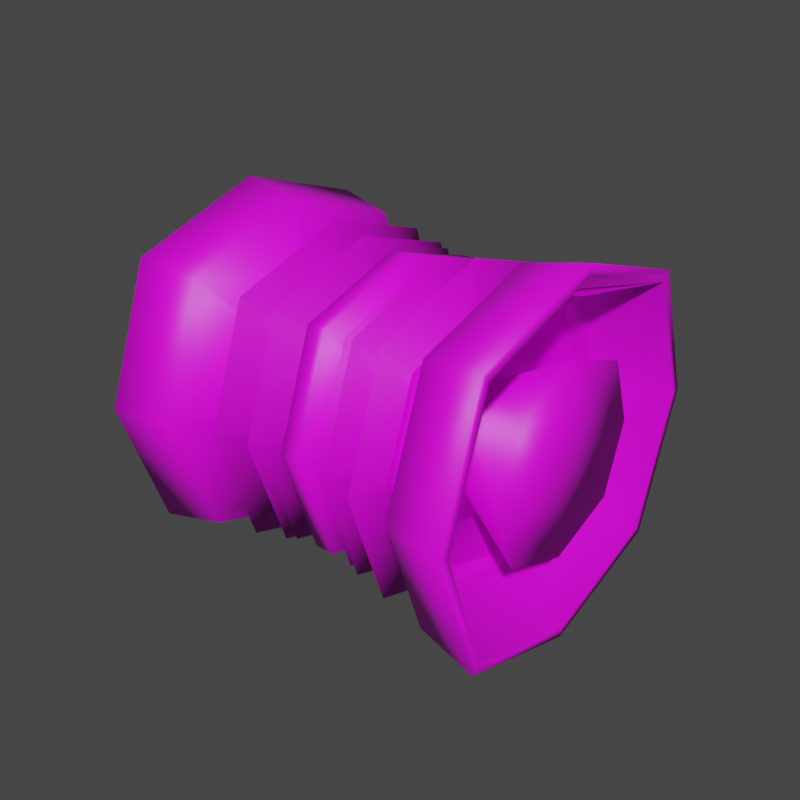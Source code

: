 # Source: 8.blend  (saved by Blender 3.2.14; exported with 4.5.12 LTS)
import bpy
from mathutils import Matrix  # noqa: F401  (used for matrix-valued properties, if any)

bpy.ops.wm.read_factory_settings(use_empty=True)
scene = bpy.context.scene
scene.name = 'Scene'

# ---- images (referenced by path relative to the original .blend; pixels are not part of the script)
import os
ASSET_DIR = os.environ.get("B2B_ASSET_DIR", "")  # directory of the original .blend (textures are referenced by path, not embedded)
HERE = os.path.dirname(os.path.abspath(__file__))  # packed textures are extracted next to this script under _unpacked/

def load_image(name, relpath, width, height, colorspace="sRGB"):
    """Load a texture the original file referenced (path relative to the .blend, or extracted next to this script)."""
    p = next((c for c in (os.path.join(HERE, relpath), os.path.join(ASSET_DIR, relpath)) if relpath and os.path.exists(c)), "")
    if p:
        img = bpy.data.images.load(p, check_existing=True)
        img.name = name
    else:  # same state as the original file: an image datablock whose file is absent (Cycles renders it pink)
        img = bpy.data.images.new(name, width, height)
        img.source = "FILE"
        img.filepath = "//" + (relpath or name)
    img.colorspace_settings.name = colorspace
    return img
img_wheel1 = load_image('Wheel1', 'Wheel1.png', 1024, 1024, 'sRGB')

# ---- materials (node trees are filled in below, after node groups)
mat_material_001 = bpy.data.materials.new('Material.001')
mat_material_001.use_transparent_shadow = False

# ---- material node trees
mat_material_001.use_nodes = True; mat_material_001.node_tree.nodes.clear()
_N = mat_material_001.node_tree.nodes; _L = mat_material_001.node_tree.links
n0 = _N.new('ShaderNodeBsdfPrincipled'); n0.name = 'Principled BSDF'; n0.location = (10, 300)
n0.distribution = 'GGX'
n0.subsurface_method = 'RANDOM_WALK_SKIN'
n0.inputs[3].default_value = 1.45
n0.inputs[27].default_value = (0.0, 0.0, 0.0, 1.0)
n0.inputs[28].default_value = 1.0
n1 = _N.new('ShaderNodeOutputMaterial'); n1.name = 'Material Output'; n1.location = (300, 300)
n2 = _N.new('ShaderNodeTexImage'); n2.name = 'Image Texture'; n2.location = (-369, 100)
n2.image = img_wheel1
_L.new(n0.outputs[0], n1.inputs[0])
_L.new(n2.outputs[0], n0.inputs[0])
n1.is_active_output = True

# ---- world
world_world = bpy.data.worlds.new('World'); scene.world = world_world
world_world.use_nodes = True; world_world.node_tree.nodes.clear()
_N = world_world.node_tree.nodes; _L = world_world.node_tree.links
n0 = _N.new('ShaderNodeOutputWorld'); n0.name = 'World Output'; n0.location = (300, 300)
n1 = _N.new('ShaderNodeBackground'); n1.name = 'Background'; n1.location = (10, 300)
n1.inputs[0].default_value = (0.05088, 0.05088, 0.05088, 1.0)
_L.new(n1.outputs[0], n0.inputs[0])
n0.is_active_output = True
world_world.color = (0.05088, 0.05088, 0.05088)
world_world.use_sun_shadow = False
world_world.sun_shadow_jitter_overblur = 0.0

# ---- meshes
me_cube_001 = bpy.data.meshes.new('Cube.001')
me_cube_001.from_pydata([(-1.503, -0.9617, -0.9405), (-1.503, -0.9629, 0.9394), (-1.503, 0.9617, -0.9405), (-1.503, 0.9629, 0.9394), (1.0, -0.8163, -0.7979), (1.0, -0.8172, 0.7976), (1.0, 0.8163, -0.7979), (1.0, 0.8172, 0.7976), (-1.503, -1.294, 0.01067), (-1.503, 1.294, 0.01067), (1.0, 1.098, 0.009385), (1.0, -1.098, 0.009385), (-1.503, -2.655e-09, -1.264), (-1.503, -2.655e-09, 1.264), (1.0, 1.571e-09, -1.073), (1.0, 1.571e-09, 1.073), (-1.503, -8.034e-10, -1.434), (-1.503, -1.089, -1.08), (-1.503, -1.47, 0.01124), (-1.503, -1.089, 1.079), (-1.503, -8.034e-10, 1.434), (-1.503, 1.089, 1.079), (-1.503, 1.47, 0.01124), (-1.503, 1.089, -1.08), (1.503, 1.47, 0.01124), (1.503, 1.089, -1.08), (1.503, -8.034e-10, -1.434), (1.503, -8.034e-10, 1.434), (1.503, -1.089, 1.079), (1.503, -1.47, 0.01124), (1.503, -1.089, -1.08), (1.503, 1.089, 1.079), (-0.728, 0.7835, 0.01158), (-0.728, -0.9927, 0.009048), (-0.728, 0.0, -0.7606), (-0.728, 0.0, 0.9704), (-0.728, -0.5846, -0.5582), (-0.728, -0.5867, 0.5576), (-0.728, 0.5867, 0.6222), (-0.728, 0.5846, -0.5582), (0.7747, -0.9927, 0.009048), (0.7747, 0.9927, 0.009048), (0.7747, -2.919e-09, -0.7802), (0.7747, 0.0, 0.9704), (0.7747, 0.5988, -0.5586), (0.7747, -0.6009, 0.5581), (0.7747, -0.5988, -0.5586), (0.7747, 0.6009, 0.5581), (-0.6955, 0.0, -0.3796), (-0.6955, -0.2862, -0.288), (-0.6955, -0.3872, 0.004739), (-0.6955, -0.2862, 0.288), (-0.6955, 0.0, 0.3796), (-0.6955, 0.2862, 0.288), (-0.6955, 0.3872, 0.004739), (-0.6955, 0.2862, -0.288), (0.6955, 0.3872, 0.004739), (1.0, 1.0, -1.0), (0.6955, 0.0, -0.3796), (0.6955, 0.0, 0.3796), (0.6955, -0.2862, 0.288), (0.6955, -0.3872, 0.004739), (0.6955, -0.2862, -0.288), (1.0, 1.0, 1.0), (-0.8717, 0.0, -0.9704), (-0.8717, -0.7402, -0.7142), (-0.8717, -0.9927, 0.009048), (-0.8717, -0.7415, 0.7138), (-0.8717, 0.0, 0.9704), (-0.8717, 0.7415, 0.7138), (-0.8717, 0.9927, 0.009048), (-0.8717, 0.7402, -0.7142), (0.8693, 0.9927, 0.009048), (0.8693, 0.7402, -0.7142), (0.8693, 0.0, -0.9704), (0.8693, 0.0, 0.9704), (0.8693, -0.7415, 0.7138), (0.8693, -0.9927, 0.009048), (0.8693, -0.7402, -0.7142), (0.8693, 0.7415, 0.7138), (0.7747, 0.7968, 0.00842), (0.7747, 0.7402, -0.7142), (0.7747, 0.0, -0.9704), (0.7747, -2.919e-09, 0.7802), (0.7747, -0.7415, 0.7138), (0.7747, -0.7968, 0.00842), (0.7747, -0.7402, -0.7142), (0.7747, 0.7415, 0.7138), (0.8342, -0.4367, 0.005884), (0.8342, 0.4367, 0.005884), (0.8342, 1.306e-09, -0.4289), (0.8342, 1.306e-09, 0.4289), (0.8342, 0.3282, -0.3049), (0.8342, -0.3293, 0.3072), (0.8342, -0.3282, -0.3049), (0.8342, 0.3293, 0.3072), (1.503, 1.38, 0.01095), (1.503, 1.024, -1.009), (1.503, 1.403e-10, -1.347), (1.503, -1.025, 1.008), (1.503, 1.403e-10, 1.347), (1.503, -1.024, -1.009), (1.503, -1.38, 0.01095), (1.503, 1.025, 1.008), (0.9895, 1.137, 0.009508), (0.9895, -0.8448, 0.8281), (0.9895, -0.8439, -0.8283), (0.9895, 0.8448, 0.8281), (0.9895, 0.8439, -0.8283), (0.9895, 1.167e-09, -1.11), (0.9895, 1.167e-09, 1.11), (0.9895, -1.137, 0.009508), (0.7063, 0.9927, 0.009048), (0.7063, 0.7402, -0.7142), (0.7063, 0.0, -0.9704), (0.7063, 0.0, 0.9704), (0.7063, -0.7415, 0.7138), (0.7063, -0.9927, 0.009048), (0.7063, -0.7402, -0.7142), (0.7063, 0.7415, 0.7138), (0.7063, 0.7968, 0.00842), (0.7063, 0.5988, -0.5586), (0.7063, -2.919e-09, -0.7802), (0.7063, -2.919e-09, 0.7802), (0.7063, -0.6009, 0.5581), (0.7063, -0.7968, 0.00842), (0.7063, -0.5988, -0.5586), (0.7063, 0.6009, 0.5581), (-1.0, 0.0, -1.32), (-1.0, -1.0, -1.0), (-1.0, -1.353, 0.0102), (-1.0, -1.0, 1.0), (-1.0, 0.0, 1.32), (-1.0, 1.0, 1.0), (-1.0, 1.353, 0.0102), (-1.0, 1.0, -1.0), (1.0, 1.353, 0.0102), (0.6955, 0.2862, -0.288), (1.0, 0.0, -1.32), (1.0, 0.0, 1.32), (1.0, -1.0, 1.0), (1.0, -1.353, 0.0102), (1.0, -1.0, -1.0), (0.6955, 0.2862, 0.288), (-0.728, 0.0, -0.9704), (-0.728, -0.7402, -0.7142), (-0.728, -0.7824, 0.008375), (-0.728, -0.7415, 0.7138), (-0.728, 0.009552, 0.7639), (-0.728, 0.7415, 0.7884), (-0.728, 0.9927, 0.009048), (-0.728, 0.7402, -0.7142), (-0.9277, 0.3333, 0.01111), (-0.9277, -0.3315, 0.009751), (-0.9277, 0.0006852, -0.3167), (-0.9277, 0.00474, 0.3305), (-0.9277, -0.2475, -0.2307), (-0.9277, -0.2484, 0.2429), (-0.9277, 0.2498, 0.2703), (-0.9277, 0.2488, -0.2307), (-0.6324, 0.0, -1.265), (-0.6324, -0.9555, -0.9588), (-0.6324, -1.293, 0.01305), (-0.6324, -0.9555, 0.9588), (-0.6324, 0.0, 1.265), (-0.6324, 0.9555, 0.9588), (-0.6324, 1.293, 0.01305), (-0.6324, 0.9555, -0.9588), (0.6324, 1.293, 0.01305), (0.6324, 0.9555, -0.9588), (0.6324, 0.0, -1.265), (0.6324, 0.0, 1.265), (0.6324, -0.9555, 0.9588), (0.6324, -1.293, 0.01305), (0.6324, -0.9555, -0.9588), (0.6324, 0.9555, 0.9588), (-0.4254, 0.0, -0.4895), (-0.4254, -0.3683, -0.3716), (-0.4254, -0.4982, 0.007036), (-0.4254, -0.3683, 0.3716), (-0.4254, 0.0, 0.4895), (-0.4254, 0.3683, 0.3716), (-0.4254, 0.4982, 0.007036), (-0.4254, 0.3683, -0.3716), (0.4254, 0.4982, 0.007036), (0.4254, 0.3683, -0.3716), (0.4254, 0.0, -0.4895), (0.4254, 0.0, 0.4895), (0.4254, -0.3683, 0.3716), (0.4254, -0.4982, 0.007036), (0.4254, -0.3683, -0.3716), (0.4254, 0.3683, 0.3716), (-0.3551, 0.0, -1.206), (-0.3551, -0.9095, -0.915), (-0.3551, -1.23, 0.01479), (-0.3551, -0.9095, 0.915), (-0.3551, 0.0, 1.206), (-0.3551, 0.9095, 0.915), (-0.3551, 1.23, 0.01479), (-0.3551, 0.9095, -0.915), (0.3551, 1.23, 0.01479), (0.3551, 0.9095, -0.915), (0.3551, 0.0, -1.206), (0.3551, 0.0, 1.206), (0.3551, -0.9095, 0.915), (0.3551, -1.23, 0.01479), (0.3551, -0.9095, -0.915), (0.3551, 0.9095, 0.915), (-0.1838, 0.0, -0.4533), (-0.1838, -0.3401, -0.3444), (-0.1838, -0.46, 0.007845), (-0.1838, -0.3401, 0.3444), (-0.1838, 0.0, 0.4533), (-0.1838, 0.3401, 0.3444), (-0.1838, 0.46, 0.007845), (-0.1838, 0.3401, -0.3444), (0.1838, 0.46, 0.007845), (0.1838, 0.3401, -0.3444), (0.1838, 0.0, -0.4533), (0.1838, 0.0, 0.4533), (0.1838, -0.3401, 0.3444), (0.1838, -0.46, 0.007845), (0.1838, -0.3401, -0.3444), (0.1838, 0.3401, 0.3444), (-0.2665, 0.0, -1.174), (-0.2665, -0.8832, -0.8913), (-0.2665, -1.195, 0.01713), (-0.2665, -0.8832, 0.8913), (-0.2665, 0.0, 1.174), (-0.2665, 0.8832, 0.8913), (-0.2665, 1.195, 0.01713), (-0.2665, 0.8832, -0.8913), (0.2665, 1.195, 0.01713), (0.2665, 0.8832, -0.8913), (0.2665, 0.0, -1.174), (0.2665, 0.0, 1.174), (0.2665, -0.8832, 0.8913), (0.2665, -1.195, 0.01713), (0.2665, -0.8832, -0.8913), (0.2665, 0.8832, 0.8913), (-0.1364, -4.12e-09, -0.5272), (-0.1364, -0.3949, -0.4009), (-0.1364, -0.5342, 0.01003), (-0.1364, -0.3949, 0.4009), (-0.1364, -4.12e-09, 0.5272), (-0.1364, 0.3949, 0.4009), (-0.1364, 0.5342, 0.01003), (-0.1364, 0.3949, -0.4009), (0.1364, 0.5342, 0.01003), (0.1364, 0.3949, -0.4009), (0.1364, -4.12e-09, -0.5272), (0.1364, -4.12e-09, 0.5272), (0.1364, -0.3949, 0.4009), (0.1364, -0.5342, 0.01003), (0.1364, -0.3949, -0.4009), (0.1364, 0.3949, 0.4009), (-0.08104, -9.063e-09, -1.157), (-0.08104, -0.8687, -0.8789), (-0.08104, -1.175, 0.01905), (-0.08104, -0.8687, 0.8789), (-0.08104, -9.063e-09, 1.157), (-0.08104, 0.8687, 0.8789), (-0.08104, 1.175, 0.01905), (-0.08104, 0.8687, -0.8789), (0.08104, 1.175, 0.01905), (0.08104, 0.8687, -0.8789), (0.08104, -9.063e-09, -1.157), (0.08104, -9.063e-09, 1.157), (0.08104, -0.8687, 0.8789), (0.08104, -1.175, 0.01905), (0.08104, -0.8687, -0.8789), (0.08104, 0.8687, 0.8789), (-1.526, 8.581e-05, 0.01024), (-1.526, 0.7272, 0.01152), (-1.526, -0.7259, 0.008547), (-1.526, 8.581e-05, -0.705), (-1.526, 0.00895, 0.7096), (-1.526, -0.5424, -0.5172), (-1.526, -0.5443, 0.5181), (-1.526, 0.5445, 0.5781), (-1.526, 0.5425, -0.5172), (1.439, 2.47e-09, 0.01025), (1.439, -0.7825, 0.008507), (1.439, 0.7825, 0.008507), (1.439, -3.966e-10, -0.7664), (1.439, -3.966e-10, 0.7664), (1.439, 0.5881, -0.5484), (1.439, -0.5901, 0.5483), (1.439, -0.5881, -0.5484), (1.439, 0.5901, 0.5483)], [], [(65, 66, 33, 145), (262, 261, 271, 264), (75, 76, 84, 43), (269, 268, 259, 258), (256, 266, 270, 257), (267, 260, 259, 268), (270, 269, 258, 257), (72, 79, 87, 41), (263, 262, 264, 265), (66, 67, 147, 33), (71, 64, 144, 151), (78, 74, 82, 86), (271, 261, 260, 267), (263, 265, 266, 256), (74, 73, 81, 82), (70, 71, 151, 150), (0, 12, 16, 17), (1, 8, 18, 19), (3, 13, 20, 21), (2, 9, 22, 23), (96, 97, 25, 24), (97, 98, 26, 25), (99, 100, 27, 28), (101, 102, 29, 30), (8, 0, 17, 18), (9, 3, 21, 22), (103, 96, 24, 31), (102, 99, 28, 29), (12, 2, 23, 16), (13, 1, 19, 20), (98, 101, 30, 26), (100, 103, 31, 27), (36, 146, 153, 156), (39, 34, 154, 159), (146, 37, 157, 153), (32, 39, 159, 152), (67, 68, 35, 147), (68, 69, 149, 35), (64, 65, 145, 144), (69, 70, 150, 149), (44, 80, 89, 92), (83, 45, 93, 91), (80, 47, 95, 89), (46, 42, 90, 94), (79, 75, 43, 87), (73, 72, 41, 81), (76, 77, 40, 84), (77, 78, 86, 40), (17, 16, 128, 129), (19, 18, 130, 131), (21, 20, 132, 133), (23, 22, 134, 135), (24, 25, 57, 136), (25, 26, 138, 57), (28, 27, 139, 140), (30, 29, 141, 142), (18, 17, 129, 130), (22, 21, 133, 134), (31, 24, 136, 63), (29, 28, 140, 141), (16, 23, 135, 128), (20, 19, 131, 132), (26, 30, 142, 138), (27, 31, 63, 139), (12, 0, 65, 64), (8, 1, 67, 66), (13, 3, 69, 68), (9, 2, 71, 70), (6, 10, 72, 73), (14, 6, 73, 74), (15, 5, 76, 75), (11, 4, 78, 77), (0, 8, 66, 65), (3, 9, 70, 69), (10, 7, 79, 72), (5, 11, 77, 76), (2, 12, 64, 71), (1, 13, 68, 67), (4, 14, 74, 78), (7, 15, 75, 79), (47, 80, 120, 127), (86, 82, 114, 118), (46, 85, 125, 126), (84, 40, 117, 116), (41, 87, 119, 112), (45, 83, 123, 124), (44, 42, 122, 121), (40, 86, 118, 117), (93, 88, 282, 287), (95, 91, 285, 289), (92, 89, 283, 286), (91, 93, 287, 285), (47, 83, 91, 95), (45, 85, 88, 93), (85, 46, 94, 88), (42, 44, 92, 90), (110, 107, 103, 100), (109, 106, 101, 98), (111, 105, 99, 102), (107, 104, 96, 103), (106, 111, 102, 101), (105, 110, 100, 99), (108, 109, 98, 97), (104, 108, 97, 96), (10, 6, 108, 104), (6, 14, 109, 108), (5, 15, 110, 105), (4, 11, 111, 106), (7, 10, 104, 107), (11, 5, 105, 111), (14, 4, 106, 109), (15, 7, 107, 110), (120, 121, 113, 112), (121, 122, 114, 113), (124, 123, 115, 116), (126, 125, 117, 118), (127, 120, 112, 119), (125, 124, 116, 117), (122, 126, 118, 114), (123, 127, 119, 115), (85, 45, 124, 125), (87, 43, 115, 119), (81, 41, 112, 113), (42, 46, 126, 122), (82, 81, 113, 114), (83, 47, 127, 123), (43, 84, 116, 115), (80, 44, 121, 120), (48, 49, 129, 128), (50, 51, 131, 130), (52, 53, 133, 132), (54, 55, 135, 134), (137, 56, 136, 57), (58, 137, 57, 138), (59, 60, 140, 139), (61, 62, 142, 141), (49, 50, 130, 129), (53, 54, 134, 133), (56, 143, 63, 136), (60, 61, 141, 140), (55, 48, 128, 135), (51, 52, 132, 131), (62, 58, 138, 142), (143, 59, 139, 63), (36, 34, 144, 145), (37, 146, 33, 147), (38, 148, 35, 149), (39, 32, 150, 151), (146, 36, 145, 33), (32, 38, 149, 150), (34, 39, 151, 144), (148, 37, 147, 35), (154, 156, 277, 275), (155, 158, 279, 276), (156, 153, 274, 277), (159, 154, 275, 280), (148, 38, 158, 155), (34, 36, 156, 154), (37, 148, 155, 157), (38, 32, 152, 158), (160, 161, 49, 48), (162, 163, 51, 50), (164, 165, 53, 52), (166, 167, 55, 54), (169, 168, 56, 137), (170, 169, 137, 58), (171, 172, 60, 59), (173, 174, 62, 61), (161, 162, 50, 49), (165, 166, 54, 53), (168, 175, 143, 56), (172, 173, 61, 60), (167, 160, 48, 55), (163, 164, 52, 51), (174, 170, 58, 62), (175, 171, 59, 143), (176, 177, 161, 160), (178, 179, 163, 162), (180, 181, 165, 164), (182, 183, 167, 166), (185, 184, 168, 169), (186, 185, 169, 170), (187, 188, 172, 171), (189, 190, 174, 173), (177, 178, 162, 161), (181, 182, 166, 165), (184, 191, 175, 168), (188, 189, 173, 172), (183, 176, 160, 167), (179, 180, 164, 163), (190, 186, 170, 174), (191, 187, 171, 175), (192, 193, 177, 176), (194, 195, 179, 178), (196, 197, 181, 180), (198, 199, 183, 182), (201, 200, 184, 185), (202, 201, 185, 186), (203, 204, 188, 187), (205, 206, 190, 189), (193, 194, 178, 177), (197, 198, 182, 181), (200, 207, 191, 184), (204, 205, 189, 188), (199, 192, 176, 183), (195, 196, 180, 179), (206, 202, 186, 190), (207, 203, 187, 191), (208, 209, 193, 192), (210, 211, 195, 194), (212, 213, 197, 196), (214, 215, 199, 198), (217, 216, 200, 201), (218, 217, 201, 202), (219, 220, 204, 203), (221, 222, 206, 205), (209, 210, 194, 193), (213, 214, 198, 197), (216, 223, 207, 200), (220, 221, 205, 204), (215, 208, 192, 199), (211, 212, 196, 195), (222, 218, 202, 206), (223, 219, 203, 207), (224, 225, 209, 208), (226, 227, 211, 210), (228, 229, 213, 212), (230, 231, 215, 214), (233, 232, 216, 217), (234, 233, 217, 218), (235, 236, 220, 219), (237, 238, 222, 221), (225, 226, 210, 209), (229, 230, 214, 213), (232, 239, 223, 216), (236, 237, 221, 220), (231, 224, 208, 215), (227, 228, 212, 211), (238, 234, 218, 222), (239, 235, 219, 223), (240, 241, 225, 224), (242, 243, 227, 226), (244, 245, 229, 228), (246, 247, 231, 230), (249, 248, 232, 233), (250, 249, 233, 234), (251, 252, 236, 235), (253, 254, 238, 237), (241, 242, 226, 225), (245, 246, 230, 229), (248, 255, 239, 232), (252, 253, 237, 236), (247, 240, 224, 231), (243, 244, 228, 227), (254, 250, 234, 238), (255, 251, 235, 239), (256, 257, 241, 240), (258, 259, 243, 242), (260, 261, 245, 244), (262, 263, 247, 246), (265, 264, 248, 249), (266, 265, 249, 250), (267, 268, 252, 251), (269, 270, 254, 253), (257, 258, 242, 241), (261, 262, 246, 245), (264, 271, 255, 248), (268, 269, 253, 252), (263, 256, 240, 247), (259, 260, 244, 243), (270, 266, 250, 254), (271, 267, 251, 255), (272, 276, 279, 273), (275, 272, 273, 280), (277, 274, 272, 275), (274, 278, 276, 272), (157, 155, 276, 278), (158, 152, 273, 279), (152, 159, 280, 273), (153, 157, 278, 274), (281, 285, 287, 282), (284, 281, 282, 288), (286, 283, 281, 284), (283, 289, 285, 281), (88, 94, 288, 282), (90, 92, 286, 284), (94, 90, 284, 288), (89, 95, 289, 283)])
me_cube_001.polygons.foreach_set('use_smooth', [True] * 288)
_uv = me_cube_001.uv_layers.new(name='UVMap')
_uv.uv.foreach_set('vector', [0.1926, 0.07963, 0.2775, 0.07231, 0.2775, 0.07231, 0.1926, 0.07963, 0.5013, 0.3706, 0.6911, 0.4367, 0.7456, 0.5, 0.5013, 0.3794, 0.59, 0.625, 0.5838, 0.7094, 0.5838, 0.7094, 0.59, 0.625, 0.5013, 0.8706, 0.625, 0.8706, 0.625, 0.8794, 0.5013, 0.8794, 0.2456, 0.625, 0.2544, 0.625, 0.2544, 0.75, 0.2456, 0.75, 0.7456, 0.625, 0.7544, 0.625, 0.6883, 0.8161, 0.625, 0.8706, 0.2544, 0.75, 0.5013, 0.8706, 0.5013, 0.8794, 0.3089, 0.8133, 0.5011, 0.5333, 0.5838, 0.5406, 0.5838, 0.5406, 0.5011, 0.5333, 0.3089, 0.4367, 0.5013, 0.3706, 0.5013, 0.3794, 0.2544, 0.5, 0.2775, 0.07231, 0.3601, 0.07963, 0.3601, 0.07963, 0.2775, 0.07231, 0.1926, 0.2485, 0.1865, 0.1641, 0.1865, 0.1641, 0.1926, 0.2485, 0.4163, 0.7094, 0.4102, 0.625, 0.4102, 0.625, 0.4163, 0.7094, 0.7456, 0.5, 0.7544, 0.5, 0.7544, 0.625, 0.7456, 0.625, 0.2456, 0.5, 0.2544, 0.5, 0.2544, 0.625, 0.2456, 0.625, 0.4102, 0.625, 0.4163, 0.5406, 0.4163, 0.5406, 0.4102, 0.625, 0.2775, 0.2558, 0.1926, 0.2485, 0.1926, 0.2485, 0.2775, 0.2558, 0.1532, 0.06286, 0.1489, 0.1592, 0.1343, 0.1592, 0.1361, 0.04606, 0.3449, 0.06287, 0.2502, 0.05769, 0.2503, 0.04392, 0.3619, 0.04606, 0.3449, 0.2555, 0.3493, 0.1592, 0.3638, 0.1592, 0.3619, 0.2723, 0.1532, 0.2555, 0.2502, 0.2606, 0.2503, 0.2744, 0.1361, 0.2723, 0.5012, 0.5168, 0.3958, 0.5204, 0.3871, 0.5119, 0.5012, 0.5098, 0.3958, 0.5204, 0.3927, 0.625, 0.3853, 0.625, 0.3871, 0.5119, 0.6042, 0.7296, 0.6073, 0.625, 0.6147, 0.625, 0.6129, 0.7381, 0.3958, 0.7296, 0.5012, 0.7332, 0.5012, 0.7402, 0.3871, 0.7381, 0.2502, 0.05769, 0.1532, 0.06286, 0.1361, 0.04606, 0.2503, 0.04392, 0.2502, 0.2606, 0.3449, 0.2555, 0.3619, 0.2723, 0.2503, 0.2744, 0.6042, 0.5204, 0.5012, 0.5168, 0.5012, 0.5098, 0.6129, 0.5119, 0.5012, 0.7332, 0.6042, 0.7296, 0.6129, 0.7381, 0.5012, 0.7402, 0.1489, 0.1592, 0.1532, 0.2555, 0.1361, 0.2723, 0.1343, 0.1592, 0.3493, 0.1592, 0.3449, 0.06287, 0.3619, 0.04606, 0.3638, 0.1592, 0.3927, 0.625, 0.3958, 0.7296, 0.3871, 0.7381, 0.3853, 0.625, 0.6073, 0.625, 0.6042, 0.5204, 0.6129, 0.5119, 0.6147, 0.625, 0.24, 0.07049, 0.3028, 0.06146, 0.3028, 0.06146, 0.24, 0.07049, 0.24, 0.1971, 0.2314, 0.1338, 0.2314, 0.1338, 0.24, 0.1971, 0.3028, 0.06146, 0.3636, 0.07044, 0.3636, 0.07044, 0.3028, 0.06146, 0.3032, 0.2062, 0.24, 0.1971, 0.24, 0.1971, 0.3032, 0.2062, 0.3601, 0.07963, 0.3663, 0.1641, 0.3663, 0.1641, 0.3601, 0.07963, 0.3663, 0.1641, 0.3601, 0.2485, 0.3601, 0.2485, 0.3663, 0.1641, 0.1865, 0.1641, 0.1926, 0.07963, 0.1926, 0.07963, 0.1865, 0.1641, 0.3601, 0.2485, 0.2775, 0.2558, 0.2775, 0.2558, 0.3601, 0.2485, 0.4368, 0.56, 0.5011, 0.5514, 0.5011, 0.5514, 0.4368, 0.56, 0.5709, 0.625, 0.5633, 0.69, 0.5633, 0.69, 0.5709, 0.625, 0.5011, 0.5514, 0.5633, 0.56, 0.5633, 0.56, 0.5011, 0.5514, 0.4368, 0.69, 0.4293, 0.625, 0.4293, 0.625, 0.4368, 0.69, 0.5838, 0.5406, 0.59, 0.625, 0.59, 0.625, 0.5838, 0.5406, 0.4163, 0.5406, 0.5011, 0.5333, 0.5011, 0.5333, 0.4163, 0.5406, 0.5838, 0.7094, 0.5011, 0.7167, 0.5011, 0.7167, 0.5838, 0.7094, 0.5011, 0.7167, 0.4163, 0.7094, 0.4163, 0.7094, 0.5011, 0.7167, 0.3871, 0.01188, 0.3853, 0.125, 0.375, 0.125, 0.375, 0.0, 0.6129, 0.01188, 0.5012, 0.009737, 0.5013, 0.0, 0.625, 0.0, 0.6129, 0.2381, 0.6147, 0.125, 0.625, 0.125, 0.625, 0.25, 0.3871, 0.2381, 0.5012, 0.2402, 0.5013, 0.25, 0.375, 0.25, 0.5012, 0.5098, 0.3871, 0.5119, 0.375, 0.5, 0.5013, 0.5, 0.3871, 0.5119, 0.3853, 0.625, 0.375, 0.625, 0.375, 0.5, 0.6129, 0.7381, 0.6147, 0.625, 0.625, 0.625, 0.625, 0.75, 0.3871, 0.7381, 0.5012, 0.7402, 0.5013, 0.75, 0.375, 0.75, 0.5012, 0.009737, 0.3871, 0.01188, 0.375, 0.0, 0.5013, 0.0, 0.5012, 0.2402, 0.6129, 0.2381, 0.625, 0.25, 0.5013, 0.25, 0.6129, 0.5119, 0.5012, 0.5098, 0.5013, 0.5, 0.625, 0.5, 0.5012, 0.7402, 0.6129, 0.7381, 0.625, 0.75, 0.5013, 0.75, 0.3853, 0.125, 0.3871, 0.2381, 0.375, 0.25, 0.375, 0.125, 0.6147, 0.125, 0.6129, 0.01188, 0.625, 0.0, 0.625, 0.125, 0.3853, 0.625, 0.3871, 0.7381, 0.375, 0.75, 0.375, 0.625, 0.6147, 0.625, 0.6129, 0.5119, 0.625, 0.5, 0.625, 0.625, 0.4507, 0.125, 0.4529, 0.07757, 0.4588, 0.08342, 0.4558, 0.125, 0.5006, 0.07503, 0.5472, 0.07758, 0.5413, 0.08343, 0.5006, 0.07982, 0.5494, 0.125, 0.5472, 0.1724, 0.5413, 0.1666, 0.5443, 0.125, 0.5006, 0.1749, 0.4529, 0.1724, 0.4588, 0.1666, 0.5006, 0.1701, 0.4042, 0.5287, 0.5012, 0.5235, 0.5011, 0.5333, 0.4163, 0.5406, 0.3999, 0.625, 0.4042, 0.5287, 0.4163, 0.5406, 0.4102, 0.625, 0.6002, 0.625, 0.5958, 0.7213, 0.5838, 0.7094, 0.59, 0.625, 0.5012, 0.7265, 0.4042, 0.7213, 0.4163, 0.7094, 0.5011, 0.7167, 0.4529, 0.07757, 0.5006, 0.07503, 0.5006, 0.07982, 0.4588, 0.08342, 0.5472, 0.1724, 0.5006, 0.1749, 0.5006, 0.1701, 0.5413, 0.1666, 0.5012, 0.5235, 0.5958, 0.5287, 0.5838, 0.5406, 0.5011, 0.5333, 0.5958, 0.7213, 0.5012, 0.7265, 0.5011, 0.7167, 0.5838, 0.7094, 0.4529, 0.1724, 0.4507, 0.125, 0.4558, 0.125, 0.4588, 0.1666, 0.5472, 0.07758, 0.5494, 0.125, 0.5443, 0.125, 0.5413, 0.08343, 0.4042, 0.7213, 0.3999, 0.625, 0.4102, 0.625, 0.4163, 0.7094, 0.5958, 0.5287, 0.6002, 0.625, 0.59, 0.625, 0.5838, 0.5406, 0.5633, 0.56, 0.5011, 0.5514, 0.5011, 0.5514, 0.5633, 0.56, 0.4163, 0.7094, 0.4102, 0.625, 0.4102, 0.625, 0.4163, 0.7094, 0.4368, 0.69, 0.5011, 0.6986, 0.5011, 0.6986, 0.4368, 0.69, 0.5838, 0.7094, 0.5011, 0.7167, 0.5011, 0.7167, 0.5838, 0.7094, 0.5011, 0.5333, 0.5838, 0.5406, 0.5838, 0.5406, 0.5011, 0.5333, 0.5633, 0.69, 0.5709, 0.625, 0.5709, 0.625, 0.5633, 0.69, 0.4368, 0.56, 0.4293, 0.625, 0.4293, 0.625, 0.4368, 0.56, 0.5011, 0.7167, 0.4163, 0.7094, 0.4163, 0.7094, 0.5011, 0.7167, 0.5633, 0.69, 0.5011, 0.6986, 0.5011, 0.6986, 0.5633, 0.69, 0.5633, 0.56, 0.5709, 0.625, 0.5709, 0.625, 0.5633, 0.56, 0.4368, 0.56, 0.5011, 0.5514, 0.5011, 0.5514, 0.4368, 0.56, 0.5709, 0.625, 0.5633, 0.69, 0.5633, 0.69, 0.5709, 0.625, 0.5633, 0.56, 0.5709, 0.625, 0.5709, 0.625, 0.5633, 0.56, 0.5633, 0.69, 0.5011, 0.6986, 0.5011, 0.6986, 0.5633, 0.69, 0.5011, 0.6986, 0.4368, 0.69, 0.4368, 0.69, 0.5011, 0.6986, 0.4293, 0.625, 0.4368, 0.56, 0.4368, 0.56, 0.4293, 0.625, 0.5504, 0.625, 0.5486, 0.5762, 0.5506, 0.5743, 0.5521, 0.625, 0.4496, 0.625, 0.4514, 0.6738, 0.4495, 0.6757, 0.448, 0.625, 0.5006, 0.6759, 0.5486, 0.6738, 0.5506, 0.6757, 0.5006, 0.6775, 0.5486, 0.5762, 0.5006, 0.5741, 0.5006, 0.5725, 0.5506, 0.5743, 0.4514, 0.6738, 0.5006, 0.6759, 0.5006, 0.6775, 0.4495, 0.6757, 0.5486, 0.6738, 0.5504, 0.625, 0.5521, 0.625, 0.5506, 0.6757, 0.4514, 0.5762, 0.4496, 0.625, 0.448, 0.625, 0.4495, 0.5743, 0.5006, 0.5741, 0.4514, 0.5762, 0.4495, 0.5743, 0.5006, 0.5725, 0.5012, 0.5235, 0.4042, 0.5287, 0.3998, 0.5244, 0.5012, 0.52, 0.4042, 0.5287, 0.3999, 0.625, 0.3961, 0.625, 0.3998, 0.5244, 0.5958, 0.7213, 0.6002, 0.625, 0.604, 0.625, 0.6002, 0.7256, 0.4042, 0.7213, 0.5012, 0.7265, 0.5012, 0.73, 0.3998, 0.7256, 0.5958, 0.5287, 0.5012, 0.5235, 0.5012, 0.52, 0.6002, 0.5244, 0.5012, 0.7265, 0.5958, 0.7213, 0.6002, 0.7256, 0.5012, 0.73, 0.3999, 0.625, 0.4042, 0.7213, 0.3998, 0.7256, 0.3961, 0.625, 0.6002, 0.625, 0.5958, 0.5287, 0.6002, 0.5244, 0.604, 0.625, 0.5011, 0.5514, 0.4368, 0.56, 0.4163, 0.5406, 0.5011, 0.5333, 0.4368, 0.56, 0.4293, 0.625, 0.4102, 0.625, 0.4163, 0.5406, 0.5633, 0.69, 0.5709, 0.625, 0.59, 0.625, 0.5838, 0.7094, 0.4368, 0.69, 0.5011, 0.6986, 0.5011, 0.7167, 0.4163, 0.7094, 0.5633, 0.56, 0.5011, 0.5514, 0.5011, 0.5333, 0.5838, 0.5406, 0.5011, 0.6986, 0.5633, 0.69, 0.5838, 0.7094, 0.5011, 0.7167, 0.4293, 0.625, 0.4368, 0.69, 0.4163, 0.7094, 0.4102, 0.625, 0.5709, 0.625, 0.5633, 0.56, 0.5838, 0.5406, 0.59, 0.625, 0.5011, 0.6986, 0.5633, 0.69, 0.5633, 0.69, 0.5011, 0.6986, 0.5838, 0.5406, 0.59, 0.625, 0.59, 0.625, 0.5838, 0.5406, 0.4163, 0.5406, 0.5011, 0.5333, 0.5011, 0.5333, 0.4163, 0.5406, 0.4293, 0.625, 0.4368, 0.69, 0.4368, 0.69, 0.4293, 0.625, 0.4102, 0.625, 0.4163, 0.5406, 0.4163, 0.5406, 0.4102, 0.625, 0.5709, 0.625, 0.5633, 0.56, 0.5633, 0.56, 0.5709, 0.625, 0.59, 0.625, 0.5838, 0.7094, 0.5838, 0.7094, 0.59, 0.625, 0.5011, 0.5514, 0.4368, 0.56, 0.4368, 0.56, 0.5011, 0.5514, 0.1518, 0.625, 0.1518, 0.75, 0.125, 0.75, 0.125, 0.625, 0.5013, 0.9732, 0.625, 0.9732, 0.625, 1.0, 0.5013, 1.0, 0.8482, 0.625, 0.8482, 0.5, 0.875, 0.5, 0.875, 0.625, 0.5013, 0.2768, 0.375, 0.2768, 0.375, 0.25, 0.5013, 0.25, 0.3482, 0.5, 0.5013, 0.4732, 0.5013, 0.5, 0.375, 0.5, 0.3482, 0.625, 0.3482, 0.5, 0.375, 0.5, 0.375, 0.625, 0.6518, 0.625, 0.625, 0.7768, 0.625, 0.75, 0.625, 0.625, 0.5013, 0.7768, 0.3482, 0.75, 0.375, 0.75, 0.5013, 0.75, 0.375, 0.9732, 0.5013, 0.9732, 0.5013, 1.0, 0.375, 1.0, 0.625, 0.2768, 0.5013, 0.2768, 0.5013, 0.25, 0.625, 0.25, 0.5013, 0.4732, 0.6518, 0.5, 0.625, 0.5, 0.5013, 0.5, 0.625, 0.7768, 0.5013, 0.7768, 0.5013, 0.75, 0.625, 0.75, 0.1518, 0.5, 0.1518, 0.625, 0.125, 0.625, 0.125, 0.5, 0.8482, 0.75, 0.8482, 0.625, 0.875, 0.625, 0.875, 0.75, 0.3482, 0.75, 0.3482, 0.625, 0.375, 0.625, 0.375, 0.75, 0.6518, 0.5, 0.6518, 0.625, 0.625, 0.625, 0.625, 0.5, 0.2068, 0.1017, 0.1982, 0.165, 0.1787, 0.165, 0.1848, 0.0806, 0.3304, 0.1017, 0.2696, 0.09271, 0.2697, 0.07328, 0.3523, 0.08061, 0.3326, 0.2286, 0.3393, 0.1661, 0.3585, 0.165, 0.3523, 0.2495, 0.2068, 0.2283, 0.27, 0.2375, 0.2697, 0.2567, 0.1848, 0.2495, 0.2696, 0.09271, 0.2068, 0.1017, 0.1848, 0.0806, 0.2697, 0.07328, 0.27, 0.2375, 0.3326, 0.2286, 0.3523, 0.2495, 0.2697, 0.2567, 0.1982, 0.165, 0.2068, 0.2283, 0.1848, 0.2495, 0.1787, 0.165, 0.3393, 0.1661, 0.3304, 0.1017, 0.3523, 0.08061, 0.3585, 0.165, 0.2314, 0.1338, 0.24, 0.07049, 0.24, 0.07049, 0.2314, 0.1338, 0.3725, 0.1348, 0.3658, 0.1974, 0.3658, 0.1974, 0.3725, 0.1348, 0.24, 0.07049, 0.3028, 0.06146, 0.3028, 0.06146, 0.24, 0.07049, 0.24, 0.1971, 0.2314, 0.1338, 0.2314, 0.1338, 0.24, 0.1971, 0.3725, 0.1348, 0.3658, 0.1974, 0.3658, 0.1974, 0.3725, 0.1348, 0.2314, 0.1338, 0.24, 0.07049, 0.24, 0.07049, 0.2314, 0.1338, 0.3636, 0.07044, 0.3725, 0.1348, 0.3725, 0.1348, 0.3636, 0.07044, 0.3658, 0.1974, 0.3032, 0.2062, 0.3032, 0.2062, 0.3658, 0.1974, 0.1607, 0.625, 0.1607, 0.75, 0.1518, 0.75, 0.1518, 0.625, 0.5013, 0.9643, 0.625, 0.9643, 0.625, 0.9732, 0.5013, 0.9732, 0.8393, 0.625, 0.8393, 0.5, 0.8482, 0.5, 0.8482, 0.625, 0.5013, 0.2857, 0.3738, 0.2869, 0.375, 0.2768, 0.5013, 0.2768, 0.3393, 0.5, 0.5013, 0.4643, 0.5013, 0.4732, 0.3482, 0.5, 0.3393, 0.625, 0.3393, 0.5, 0.3482, 0.5, 0.3482, 0.625, 0.6607, 0.625, 0.625, 0.7857, 0.625, 0.7768, 0.6518, 0.625, 0.5013, 0.7857, 0.3393, 0.75, 0.3482, 0.75, 0.5013, 0.7768, 0.3738, 0.9631, 0.5013, 0.9643, 0.5013, 0.9732, 0.375, 0.9732, 0.6262, 0.2869, 0.5013, 0.2857, 0.5013, 0.2768, 0.625, 0.2768, 0.5013, 0.4643, 0.6607, 0.5, 0.6518, 0.5, 0.5013, 0.4732, 0.625, 0.7857, 0.5013, 0.7857, 0.5013, 0.7768, 0.625, 0.7768, 0.1607, 0.5, 0.1607, 0.625, 0.1518, 0.625, 0.1518, 0.5, 0.8381, 0.7512, 0.8393, 0.625, 0.8482, 0.625, 0.8482, 0.75, 0.3393, 0.75, 0.3393, 0.625, 0.3482, 0.625, 0.3482, 0.75, 0.6607, 0.5, 0.6607, 0.625, 0.6518, 0.625, 0.6518, 0.5, 0.1732, 0.625, 0.1732, 0.75, 0.1607, 0.75, 0.1607, 0.625, 0.5013, 0.9518, 0.625, 0.9518, 0.625, 0.9643, 0.5013, 0.9643, 0.8268, 0.625, 0.8268, 0.5, 0.8393, 0.5, 0.8393, 0.625, 0.5013, 0.2982, 0.3714, 0.3018, 0.3738, 0.2869, 0.5013, 0.2857, 0.3268, 0.5, 0.5013, 0.4518, 0.5013, 0.4643, 0.3393, 0.5, 0.3268, 0.625, 0.3268, 0.5, 0.3393, 0.5, 0.3393, 0.625, 0.6732, 0.625, 0.625, 0.7982, 0.625, 0.7857, 0.6607, 0.625, 0.5013, 0.7982, 0.3268, 0.75, 0.3393, 0.75, 0.5013, 0.7857, 0.3714, 0.9482, 0.5013, 0.9518, 0.5013, 0.9643, 0.3738, 0.9631, 0.6286, 0.3018, 0.5013, 0.2982, 0.5013, 0.2857, 0.6262, 0.2869, 0.5013, 0.4518, 0.6732, 0.5, 0.6607, 0.5, 0.5013, 0.4643, 0.625, 0.7982, 0.5013, 0.7982, 0.5013, 0.7857, 0.625, 0.7857, 0.1732, 0.5, 0.1732, 0.625, 0.1607, 0.625, 0.1607, 0.5, 0.8232, 0.7536, 0.8268, 0.625, 0.8393, 0.625, 0.8381, 0.7512, 0.3268, 0.75, 0.3268, 0.625, 0.3393, 0.625, 0.3393, 0.75, 0.6732, 0.5, 0.6732, 0.625, 0.6607, 0.625, 0.6607, 0.5, 0.1859, 0.625, 0.1859, 0.75, 0.1732, 0.75, 0.1732, 0.625, 0.5013, 0.9391, 0.625, 0.9391, 0.625, 0.9518, 0.5013, 0.9518, 0.8141, 0.625, 0.8141, 0.5, 0.8268, 0.5, 0.8268, 0.625, 0.5013, 0.3109, 0.3677, 0.3182, 0.3714, 0.3018, 0.5013, 0.2982, 0.3141, 0.5, 0.5013, 0.4391, 0.5013, 0.4518, 0.3268, 0.5, 0.3141, 0.625, 0.3141, 0.5, 0.3268, 0.5, 0.3268, 0.625, 0.6859, 0.625, 0.625, 0.8109, 0.625, 0.7982, 0.6732, 0.625, 0.5013, 0.8109, 0.3141, 0.75, 0.3268, 0.75, 0.5013, 0.7982, 0.3677, 0.9318, 0.5013, 0.9391, 0.5013, 0.9518, 0.3714, 0.9482, 0.6323, 0.3182, 0.5013, 0.3109, 0.5013, 0.2982, 0.6286, 0.3018, 0.5013, 0.4391, 0.6859, 0.5, 0.6732, 0.5, 0.5013, 0.4518, 0.625, 0.8109, 0.5013, 0.8109, 0.5013, 0.7982, 0.625, 0.7982, 0.1859, 0.5, 0.1859, 0.625, 0.1732, 0.625, 0.1732, 0.5, 0.8068, 0.7573, 0.8141, 0.625, 0.8268, 0.625, 0.8232, 0.7536, 0.3141, 0.75, 0.3141, 0.625, 0.3268, 0.625, 0.3268, 0.75, 0.6859, 0.5, 0.6859, 0.625, 0.6732, 0.625, 0.6732, 0.5, 0.2033, 0.625, 0.2033, 0.75, 0.1859, 0.75, 0.1859, 0.625, 0.5013, 0.9217, 0.625, 0.9217, 0.625, 0.9391, 0.5013, 0.9391, 0.7967, 0.625, 0.7967, 0.5, 0.8141, 0.5, 0.8141, 0.625, 0.5013, 0.3283, 0.3604, 0.3429, 0.3677, 0.3182, 0.5013, 0.3109, 0.2967, 0.5, 0.5013, 0.4217, 0.5013, 0.4391, 0.3141, 0.5, 0.2967, 0.625, 0.2967, 0.5, 0.3141, 0.5, 0.3141, 0.625, 0.7033, 0.625, 0.625, 0.8283, 0.625, 0.8109, 0.6859, 0.625, 0.5013, 0.8283, 0.2967, 0.75, 0.3141, 0.75, 0.5013, 0.8109, 0.3604, 0.9071, 0.5013, 0.9217, 0.5013, 0.9391, 0.3677, 0.9318, 0.6396, 0.3429, 0.5013, 0.3283, 0.5013, 0.3109, 0.6323, 0.3182, 0.5013, 0.4217, 0.7033, 0.5, 0.6859, 0.5, 0.5013, 0.4391, 0.625, 0.8283, 0.5013, 0.8283, 0.5013, 0.8109, 0.625, 0.8109, 0.2033, 0.5, 0.2033, 0.625, 0.1859, 0.625, 0.1859, 0.5, 0.7821, 0.7646, 0.7967, 0.625, 0.8141, 0.625, 0.8068, 0.7573, 0.2967, 0.75, 0.2967, 0.625, 0.3141, 0.625, 0.3141, 0.75, 0.7033, 0.5, 0.7033, 0.625, 0.6859, 0.625, 0.6859, 0.5, 0.2239, 0.625, 0.2239, 0.75, 0.2033, 0.75, 0.2033, 0.625, 0.5013, 0.9011, 0.625, 0.9011, 0.625, 0.9217, 0.5013, 0.9217, 0.7761, 0.625, 0.7761, 0.5, 0.7967, 0.5, 0.7967, 0.625, 0.5013, 0.3489, 0.3463, 0.3776, 0.3604, 0.3429, 0.5013, 0.3283, 0.2761, 0.5, 0.5013, 0.4011, 0.5013, 0.4217, 0.2967, 0.5, 0.2761, 0.625, 0.2761, 0.5, 0.2967, 0.5, 0.2967, 0.625, 0.7239, 0.625, 0.625, 0.8489, 0.625, 0.8283, 0.7033, 0.625, 0.5013, 0.8489, 0.2761, 0.75, 0.2967, 0.75, 0.5013, 0.8283, 0.3463, 0.8724, 0.5013, 0.9011, 0.5013, 0.9217, 0.3604, 0.9071, 0.6537, 0.3776, 0.5013, 0.3489, 0.5013, 0.3283, 0.6396, 0.3429, 0.5013, 0.4011, 0.7239, 0.5, 0.7033, 0.5, 0.5013, 0.4217, 0.625, 0.8489, 0.5013, 0.8489, 0.5013, 0.8283, 0.625, 0.8283, 0.2239, 0.5, 0.2239, 0.625, 0.2033, 0.625, 0.2033, 0.5, 0.7474, 0.7787, 0.7761, 0.625, 0.7967, 0.625, 0.7821, 0.7646, 0.2761, 0.75, 0.2761, 0.625, 0.2967, 0.625, 0.2967, 0.75, 0.7239, 0.5, 0.7239, 0.625, 0.7033, 0.625, 0.7033, 0.5, 0.2336, 0.625, 0.2336, 0.75, 0.2239, 0.75, 0.2239, 0.625, 0.5013, 0.8914, 0.625, 0.8914, 0.625, 0.9011, 0.5013, 0.9011, 0.7664, 0.625, 0.7664, 0.5, 0.7761, 0.5, 0.7761, 0.625, 0.5013, 0.3586, 0.3333, 0.4003, 0.3463, 0.3776, 0.5013, 0.3489, 0.2664, 0.5, 0.5013, 0.3914, 0.5013, 0.4011, 0.2761, 0.5, 0.2664, 0.625, 0.2664, 0.5, 0.2761, 0.5, 0.2761, 0.625, 0.7336, 0.625, 0.625, 0.8586, 0.625, 0.8489, 0.7239, 0.625, 0.5013, 0.8586, 0.2664, 0.75, 0.2761, 0.75, 0.5013, 0.8489, 0.3333, 0.8497, 0.5013, 0.8914, 0.5013, 0.9011, 0.3463, 0.8724, 0.6667, 0.4003, 0.5013, 0.3586, 0.5013, 0.3489, 0.6537, 0.3776, 0.5013, 0.3914, 0.7336, 0.5, 0.7239, 0.5, 0.5013, 0.4011, 0.625, 0.8586, 0.5013, 0.8586, 0.5013, 0.8489, 0.625, 0.8489, 0.2336, 0.5, 0.2336, 0.625, 0.2239, 0.625, 0.2239, 0.5, 0.7247, 0.7917, 0.7664, 0.625, 0.7761, 0.625, 0.7474, 0.7787, 0.2664, 0.75, 0.2664, 0.625, 0.2761, 0.625, 0.2761, 0.75, 0.7336, 0.5, 0.7336, 0.625, 0.7239, 0.625, 0.7239, 0.5, 0.2456, 0.625, 0.2456, 0.75, 0.2336, 0.75, 0.2336, 0.625, 0.5013, 0.8794, 0.625, 0.8794, 0.625, 0.8914, 0.5013, 0.8914, 0.7544, 0.625, 0.7544, 0.5, 0.7664, 0.5, 0.7664, 0.625, 0.5013, 0.3706, 0.3089, 0.4367, 0.3333, 0.4003, 0.5013, 0.3586, 0.2544, 0.5, 0.5013, 0.3794, 0.5013, 0.3914, 0.2664, 0.5, 0.2544, 0.625, 0.2544, 0.5, 0.2664, 0.5, 0.2664, 0.625, 0.7456, 0.625, 0.625, 0.8706, 0.625, 0.8586, 0.7336, 0.625, 0.5013, 0.8706, 0.2544, 0.75, 0.2664, 0.75, 0.5013, 0.8586, 0.3089, 0.8133, 0.5013, 0.8794, 0.5013, 0.8914, 0.3333, 0.8497, 0.6911, 0.4367, 0.5013, 0.3706, 0.5013, 0.3586, 0.6667, 0.4003, 0.5013, 0.3794, 0.7456, 0.5, 0.7336, 0.5, 0.5013, 0.3914, 0.625, 0.8706, 0.5013, 0.8706, 0.5013, 0.8586, 0.625, 0.8586, 0.2456, 0.5, 0.2456, 0.625, 0.2336, 0.625, 0.2336, 0.5, 0.6883, 0.8161, 0.7544, 0.625, 0.7664, 0.625, 0.7247, 0.7917, 0.2544, 0.75, 0.2544, 0.625, 0.2664, 0.625, 0.2664, 0.75, 0.7456, 0.5, 0.7456, 0.625, 0.7336, 0.625, 0.7336, 0.5, 0.5009, 0.125, 0.5445, 0.1257, 0.5403, 0.1649, 0.501, 0.1705, 0.4559, 0.125, 0.5009, 0.125, 0.501, 0.1705, 0.4613, 0.1647, 0.4613, 0.08528, 0.5007, 0.07962, 0.5009, 0.125, 0.4559, 0.125, 0.5007, 0.07962, 0.5389, 0.08526, 0.5445, 0.1257, 0.5009, 0.125, 0.3636, 0.07044, 0.3725, 0.1348, 0.3725, 0.1348, 0.3636, 0.07044, 0.3658, 0.1974, 0.3032, 0.2062, 0.3032, 0.2062, 0.3658, 0.1974, 0.3032, 0.2062, 0.24, 0.1971, 0.24, 0.1971, 0.3032, 0.2062, 0.3028, 0.06146, 0.3636, 0.07044, 0.3636, 0.07044, 0.3028, 0.06146, 0.5007, 0.625, 0.5378, 0.625, 0.5337, 0.6596, 0.5006, 0.6642, 0.4624, 0.625, 0.5007, 0.625, 0.5006, 0.6642, 0.4664, 0.6596, 0.4664, 0.5904, 0.5006, 0.5858, 0.5007, 0.625, 0.4624, 0.625, 0.5006, 0.5858, 0.5337, 0.5904, 0.5378, 0.625, 0.5007, 0.625, 0.5011, 0.6986, 0.4368, 0.69, 0.4368, 0.69, 0.5011, 0.6986, 0.4293, 0.625, 0.4368, 0.56, 0.4368, 0.56, 0.4293, 0.625, 0.4368, 0.69, 0.4293, 0.625, 0.4293, 0.625, 0.4368, 0.69, 0.5011, 0.5514, 0.5633, 0.56, 0.5633, 0.56, 0.5011, 0.5514])
me_cube_001.materials.append(mat_material_001)
me_cube_001.use_mirror_z = True
me_cube_001.use_paint_bone_selection = False
me_cube_001.use_paint_mask = True
me_cube_001.update()

# ---- objects
ob_wheel8 = bpy.data.objects.new('Wheel8', me_cube_001)

# ---- transforms, parenting, visibility, modifiers, constraints
ob_wheel8.location = (0.0, 0.0, 0.0)
ob_wheel8.color = (0.9895, 0.9098, 1.0, 1.0)
ob_wheel8.display_bounds_type = 'CAPSULE'
ob_wheel8.display.show_shadows = False
ob_wheel8.use_mesh_mirror_z = True

# ---- collection membership
scene.collection.objects.link(ob_wheel8)

# ---- scene / render settings (as saved in the file)
scene.frame_start = 1; scene.frame_end = 250; scene.frame_set(1)
scene.render.engine = 'BLENDER_EEVEE_NEXT'
scene.render.resolution_x = 2048
scene.render.resolution_y = 2048
scene.cycles.sampling_pattern = 'TABULATED_SOBOL'
scene.cycles.use_light_tree = False
scene.eevee.use_gtao = True
scene.eevee.use_raytracing = True
scene.view_settings.view_transform = 'Filmic'
bpy.context.view_layer.update()

# ---- added for rendering (the .blend has no active camera and no usable light): camera, sun
cam_auto = bpy.data.cameras.new('AutoCamera')
cam_auto.lens = 50.0
cam_auto.sensor_width = 36.0
cam_auto.clip_end = 1000.0
ob_auto_camera = bpy.data.objects.new('AutoCamera', cam_auto)
scene.collection.objects.link(ob_auto_camera)
ob_auto_camera.location = (4.71043, -5.66597, 3.77732)
ob_auto_camera.rotation_euler = (1.09748, -7.21219e-08, 0.694738)
scene.camera = ob_auto_camera
light_auto_sun = bpy.data.lights.new('AutoSun', 'SUN')
light_auto_sun.energy = 3.0
light_auto_sun.angle = 0.0523599
ob_auto_sun = bpy.data.objects.new('AutoSun', light_auto_sun)
scene.collection.objects.link(ob_auto_sun)
ob_auto_sun.rotation_euler = (0.872665, 0.174533, 0.523599)
bpy.context.view_layer.update()
